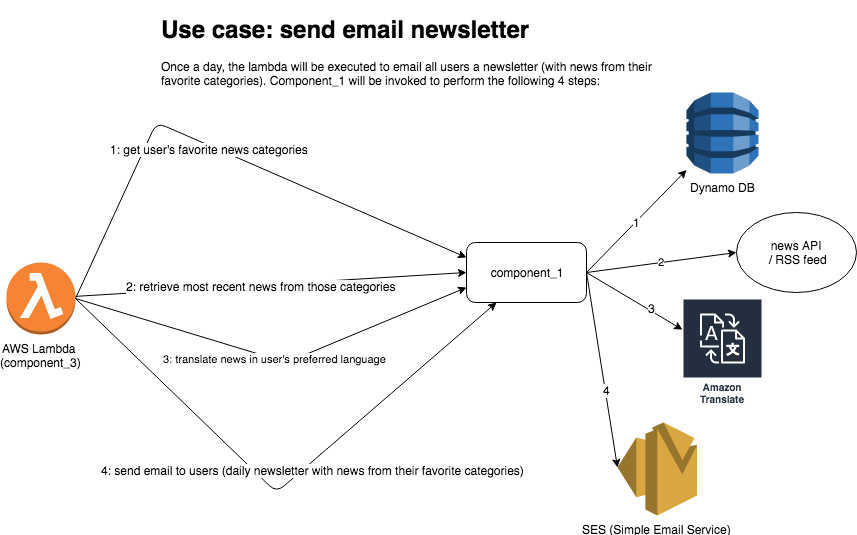

The diagram above was exported from draw.io. Its source (the exported page's mxGraphModel, read from the mxfile embedded in the PNG):
<mxGraphModel dx="790" dy="431" grid="1" gridSize="10" guides="1" tooltips="1" connect="1" arrows="1" fold="1" page="1" pageScale="1" pageWidth="850" pageHeight="1100" background="#ffffff" math="0" shadow="0">
  <root>
    <mxCell id="0" />
    <mxCell id="1" parent="0" />
    <mxCell id="2" value="AWS Lambda &lt;br&gt;(component_3)&lt;br&gt;" style="outlineConnect=0;dashed=0;verticalLabelPosition=bottom;verticalAlign=top;align=center;html=1;shape=mxgraph.aws3.lambda_function;fillColor=#F58534;gradientColor=none;" vertex="1" parent="1">
      <mxGeometry x="20" y="760" width="69" height="72" as="geometry" />
    </mxCell>
    <mxCell id="3" value="component_1" style="rounded=1;whiteSpace=wrap;html=1;" vertex="1" parent="1">
      <mxGeometry x="480" y="740" width="120" height="60" as="geometry" />
    </mxCell>
    <mxCell id="4" value="Dynamo DB" style="outlineConnect=0;dashed=0;verticalLabelPosition=bottom;verticalAlign=top;align=center;html=1;shape=mxgraph.aws3.dynamo_db;fillColor=#2E73B8;gradientColor=none;" vertex="1" parent="1">
      <mxGeometry x="700" y="590" width="72" height="81" as="geometry" />
    </mxCell>
    <mxCell id="5" value="" style="endArrow=classic;html=1;exitX=1;exitY=0.5;" edge="1" source="3" target="4" parent="1">
      <mxGeometry width="50" height="50" relative="1" as="geometry">
        <mxPoint y="940" as="sourcePoint" />
        <mxPoint x="50" y="890" as="targetPoint" />
      </mxGeometry>
    </mxCell>
    <mxCell id="8" value="1" style="text;html=1;resizable=0;points=[];align=center;verticalAlign=middle;labelBackgroundColor=#ffffff;" vertex="1" connectable="0" parent="5">
      <mxGeometry x="-0.0151" y="-1" relative="1" as="geometry">
        <mxPoint as="offset" />
      </mxGeometry>
    </mxCell>
    <mxCell id="6" value="" style="endArrow=classic;html=1;entryX=0;entryY=0.25;exitX=1;exitY=0.5;exitPerimeter=0;" edge="1" parent="1" source="2" target="3">
      <mxGeometry width="50" height="50" relative="1" as="geometry">
        <mxPoint x="70" y="950" as="sourcePoint" />
        <mxPoint x="120" y="900" as="targetPoint" />
        <Array as="points">
          <mxPoint x="170" y="620" />
        </Array>
      </mxGeometry>
    </mxCell>
    <mxCell id="7" value="1: get user's favorite news categories" style="text;html=1;resizable=0;points=[];align=center;verticalAlign=middle;labelBackgroundColor=#ffffff;" vertex="1" connectable="0" parent="6">
      <mxGeometry x="-0.0533" y="-3" relative="1" as="geometry">
        <mxPoint as="offset" />
      </mxGeometry>
    </mxCell>
    <mxCell id="9" value="3: translate news in user's preferred language&lt;br&gt;" style="endArrow=classic;html=1;entryX=0;entryY=0.75;exitX=1;exitY=0.5;exitPerimeter=0;" edge="1" parent="1" source="2" target="3">
      <mxGeometry width="50" height="50" relative="1" as="geometry">
        <mxPoint x="10" y="940" as="sourcePoint" />
        <mxPoint x="60" y="890" as="targetPoint" />
        <Array as="points">
          <mxPoint x="300" y="860" />
        </Array>
      </mxGeometry>
    </mxCell>
    <mxCell id="10" value="" style="endArrow=classic;html=1;entryX=0.25;entryY=1;exitX=1;exitY=0.5;exitPerimeter=0;" edge="1" parent="1" source="2" target="3">
      <mxGeometry width="50" height="50" relative="1" as="geometry">
        <mxPoint x="10" y="940" as="sourcePoint" />
        <mxPoint x="60" y="890" as="targetPoint" />
        <Array as="points">
          <mxPoint x="290" y="990" />
        </Array>
      </mxGeometry>
    </mxCell>
    <mxCell id="14" value="4: send email to users (daily newsletter with news from their favorite categories)" style="text;html=1;resizable=0;points=[];align=center;verticalAlign=middle;labelBackgroundColor=#ffffff;" vertex="1" connectable="0" parent="10">
      <mxGeometry x="0.006" y="41" relative="1" as="geometry">
        <mxPoint x="57" y="14" as="offset" />
      </mxGeometry>
    </mxCell>
    <mxCell id="11" value="Amazon Translate" style="outlineConnect=0;fontColor=#232F3E;gradientColor=none;strokeColor=#ffffff;fillColor=#232F3E;dashed=0;verticalLabelPosition=middle;verticalAlign=bottom;align=center;html=1;whiteSpace=wrap;fontSize=10;fontStyle=1;spacing=3;shape=mxgraph.aws4.productIcon;prIcon=mxgraph.aws4.translate;" vertex="1" parent="1">
      <mxGeometry x="696" y="796" width="80" height="110" as="geometry" />
    </mxCell>
    <mxCell id="12" value="" style="endArrow=classic;html=1;exitX=1;exitY=0.5;" edge="1" parent="1" source="3" target="11">
      <mxGeometry width="50" height="50" relative="1" as="geometry">
        <mxPoint x="10" y="1010" as="sourcePoint" />
        <mxPoint x="60" y="960" as="targetPoint" />
      </mxGeometry>
    </mxCell>
    <mxCell id="22" value="3" style="text;html=1;resizable=0;points=[];align=center;verticalAlign=middle;labelBackgroundColor=#ffffff;" vertex="1" connectable="0" parent="12">
      <mxGeometry x="0.3202" y="3" relative="1" as="geometry">
        <mxPoint as="offset" />
      </mxGeometry>
    </mxCell>
    <mxCell id="15" value="SES (Simple Email Service)" style="outlineConnect=0;dashed=0;verticalLabelPosition=bottom;verticalAlign=top;align=center;html=1;shape=mxgraph.aws3.ses;fillColor=#D9A741;gradientColor=none;" vertex="1" parent="1">
      <mxGeometry x="631" y="920" width="79.5" height="93" as="geometry" />
    </mxCell>
    <mxCell id="16" value="" style="endArrow=classic;html=1;entryX=0;entryY=0.48;entryPerimeter=0;exitX=1;exitY=0.5;" edge="1" parent="1" source="3" target="15">
      <mxGeometry width="50" height="50" relative="1" as="geometry">
        <mxPoint x="10" y="1030" as="sourcePoint" />
        <mxPoint x="60" y="980" as="targetPoint" />
      </mxGeometry>
    </mxCell>
    <mxCell id="17" value="4" style="text;html=1;resizable=0;points=[];align=center;verticalAlign=middle;labelBackgroundColor=#ffffff;" vertex="1" connectable="0" parent="16">
      <mxGeometry x="0.2027" relative="1" as="geometry">
        <mxPoint x="1" as="offset" />
      </mxGeometry>
    </mxCell>
    <mxCell id="18" value="&lt;h1&gt;Use case: send email newsletter&lt;/h1&gt;&lt;p&gt;Once a day, the lambda will be executed to email all users a newsletter (with news from their favorite categories). Component_1 will be invoked to perform the following 4 steps:&lt;/p&gt;" style="text;html=1;strokeColor=none;fillColor=none;spacing=5;spacingTop=-20;whiteSpace=wrap;overflow=hidden;rounded=0;" vertex="1" parent="1">
      <mxGeometry x="170" y="508" width="510" height="82" as="geometry" />
    </mxCell>
    <mxCell id="20" value="" style="endArrow=classic;html=1;entryX=0;entryY=0.5;" edge="1" parent="1" source="2" target="3">
      <mxGeometry width="50" height="50" relative="1" as="geometry">
        <mxPoint x="90" y="800" as="sourcePoint" />
        <mxPoint x="60" y="1020" as="targetPoint" />
      </mxGeometry>
    </mxCell>
    <mxCell id="24" value="2: retrieve most recent news from those categories" style="text;html=1;resizable=0;points=[];align=center;verticalAlign=middle;labelBackgroundColor=#ffffff;" vertex="1" connectable="0" parent="20">
      <mxGeometry x="-0.0541" y="-1" relative="1" as="geometry">
        <mxPoint as="offset" />
      </mxGeometry>
    </mxCell>
    <mxCell id="21" value="news API&lt;br&gt;&amp;nbsp;/ RSS feed" style="ellipse;whiteSpace=wrap;html=1;" vertex="1" parent="1">
      <mxGeometry x="750" y="710" width="120" height="80" as="geometry" />
    </mxCell>
    <mxCell id="23" value="2" style="endArrow=classic;html=1;entryX=0;entryY=0.5;" edge="1" parent="1" target="21">
      <mxGeometry width="50" height="50" relative="1" as="geometry">
        <mxPoint x="600" y="770" as="sourcePoint" />
        <mxPoint x="320" y="1050" as="targetPoint" />
      </mxGeometry>
    </mxCell>
  </root>
</mxGraphModel>